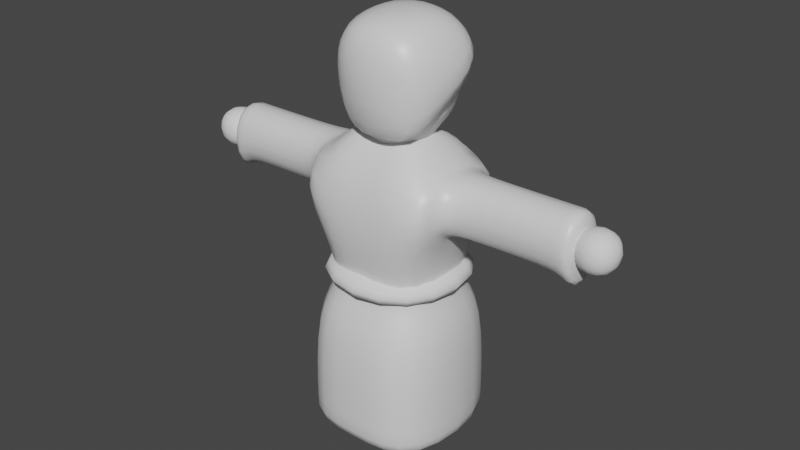 # Source: Wizard.blend  (saved by Blender 2.91.10; exported with 4.5.12 LTS)
import bpy
from mathutils import Matrix  # noqa: F401  (used for matrix-valued properties, if any)

bpy.ops.wm.read_factory_settings(use_empty=True)
scene = bpy.context.scene
scene.name = 'Scene'

# ---- collections
col_collection = bpy.data.collections.new('Collection'); scene.collection.children.link(col_collection)

# ---- materials (node trees are filled in below, after node groups)
mat_material = bpy.data.materials.new('Material')
mat_material.alpha_threshold = 0.0
mat_material.use_transparent_shadow = False
mat_material.line_color = (0.0, 0.0, 0.0, 1.0)

# ---- material node trees
mat_material.use_nodes = True; mat_material.node_tree.nodes.clear()
_N = mat_material.node_tree.nodes; _L = mat_material.node_tree.links
n0 = _N.new('ShaderNodeOutputMaterial'); n0.name = 'Material Output'; n0.location = (300, 300)
n1 = _N.new('ShaderNodeBsdfPrincipled'); n1.name = 'Principled BSDF'; n1.location = (10, 300)
n1.distribution = 'GGX'
n1.subsurface_method = 'BURLEY'
n1.inputs[2].default_value = 0.4
n1.inputs[3].default_value = 1.45
n1.inputs[27].default_value = (0.0, 0.0, 0.0, 1.0)
n1.inputs[28].default_value = 1.0
_L.new(n1.outputs[0], n0.inputs[0])
n0.is_active_output = True

# ---- world
world_world = bpy.data.worlds.new('World'); scene.world = world_world
world_world.use_nodes = True; world_world.node_tree.nodes.clear()
_N = world_world.node_tree.nodes; _L = world_world.node_tree.links
n0 = _N.new('ShaderNodeOutputWorld'); n0.name = 'World Output'; n0.location = (300, 300)
n1 = _N.new('ShaderNodeBackground'); n1.name = 'Background'; n1.location = (10, 300)
n1.inputs[0].default_value = (0.05088, 0.05088, 0.05088, 1.0)
_L.new(n1.outputs[0], n0.inputs[0])
n0.is_active_output = True
world_world.color = (0.05088, 0.05088, 0.05088)
world_world.use_sun_shadow = False
world_world.sun_shadow_jitter_overblur = 0.0

# ---- meshes
me_cube = bpy.data.meshes.new('Cube')
me_cube.from_pydata([(-1.245, 1.23, 1.711), (-1.245, 1.23, 0.14), (-1.245, -1.23, 1.711), (-1.245, -1.23, 0.14), (-1.057, 0.8828, -0.93), (-1.057, -0.8828, -0.93), (-1.499, 1.439, -1.39), (-1.499, -1.439, -1.39), (-1.499, 1.439, -3.709), (-1.499, -1.439, -3.709), (-1.499, 1.439, -3.923), (-1.499, -1.439, -3.923), (-0.6622, -0.5638, 2.152), (-0.6622, 0.5638, 2.152), (-1.319, 0.9653, 0.4406), (-1.319, -0.9653, 0.4406), (-1.319, -0.9653, 1.665), (-1.319, 0.9653, 1.665), (-1.5, 0.5337, 0.4406), (-1.5, -0.5337, 0.4406), (-1.5, -0.5337, 1.665), (-1.5, 0.5337, 1.665), (-2.824, 0.5337, 0.4406), (-2.824, -0.5337, 0.4406), (-2.824, -0.5337, 1.665), (-2.824, 0.5337, 1.665), (-3.652, 0.5337, 0.4406), (-3.652, -0.5337, 0.4406), (-3.652, -0.5337, 1.665), (-3.652, 0.5337, 1.665), (-3.855, 0.5337, 0.03776), (-3.855, -0.5337, 0.03776), (-3.855, -0.5337, 1.711), (-3.855, 0.5337, 1.711), (1.245, 1.23, 1.711), (1.245, 1.23, 0.14), (1.245, -1.23, 1.711), (1.245, -1.23, 0.14), (0.0, 1.23, -0.1424), (0.0, -1.23, 1.082), (0.0, -1.23, -0.1424), (0.0, 1.23, 1.082), (1.057, 0.8828, -0.93), (1.057, -0.8828, -0.93), (0.0, 0.8828, -0.93), (0.0, -0.8828, -0.93), (1.499, 1.439, -1.39), (1.499, -1.439, -1.39), (0.0, 1.439, -1.39), (0.0, -1.439, -1.39), (1.499, 1.439, -3.709), (1.499, -1.439, -3.709), (0.0, 1.439, -3.709), (0.0, -1.439, -3.709), (1.499, 1.439, -3.923), (1.499, -1.439, -3.923), (0.0, 1.439, -3.923), (0.0, -1.439, -3.923), (0.0, -0.5638, 2.152), (0.6622, -0.5638, 2.152), (0.6622, 0.5638, 2.152), (0.0, 0.5638, 2.152), (1.319, 0.9653, 0.4406), (1.319, -0.9653, 0.4406), (1.319, -0.9653, 1.665), (1.319, 0.9653, 1.665), (1.5, 0.5337, 0.4406), (1.5, -0.5337, 0.4406), (1.5, -0.5337, 1.665), (1.5, 0.5337, 1.665), (2.824, 0.5337, 0.4406), (2.824, -0.5337, 0.4406), (2.824, -0.5337, 1.665), (2.824, 0.5337, 1.665), (3.652, 0.5337, 0.4406), (3.652, -0.5337, 0.4406), (3.652, -0.5337, 1.665), (3.652, 0.5337, 1.665), (3.855, 0.5337, 0.03776), (3.855, -0.5337, 0.03776), (3.855, -0.5337, 1.711), (3.855, 0.5337, 1.711)], [], [(0, 2, 12, 13), (40, 39, 2, 3), (3, 2, 16, 15), (1, 0, 41, 38), (3, 1, 4, 5), (4, 44, 48, 6), (1, 38, 44, 4), (40, 3, 5, 45), (6, 48, 52, 8), (45, 5, 7, 49), (5, 4, 6, 7), (8, 52, 56, 10), (49, 7, 9, 53), (7, 6, 8, 9), (10, 56, 57, 11), (53, 9, 11, 57), (9, 8, 10, 11), (61, 13, 12, 58), (2, 39, 58, 12), (41, 0, 13, 61), (16, 17, 21, 20), (1, 3, 15, 14), (2, 0, 17, 16), (0, 1, 14, 17), (20, 21, 25, 24), (15, 16, 20, 19), (17, 14, 18, 21), (14, 15, 19, 18), (25, 22, 26, 29), (19, 20, 24, 23), (21, 18, 22, 25), (18, 19, 23, 22), (28, 29, 33, 32), (22, 23, 27, 26), (24, 25, 29, 28), (23, 24, 28, 27), (31, 32, 33, 30), (27, 28, 32, 31), (29, 26, 30, 33), (26, 27, 31, 30), (34, 60, 59, 36), (40, 37, 36, 39), (37, 63, 64, 36), (35, 38, 41, 34), (37, 43, 42, 35), (42, 46, 48, 44), (35, 42, 44, 38), (40, 45, 43, 37), (46, 50, 52, 48), (45, 49, 47, 43), (43, 47, 46, 42), (50, 54, 56, 52), (49, 53, 51, 47), (47, 51, 50, 46), (54, 55, 57, 56), (53, 57, 55, 51), (51, 55, 54, 50), (61, 58, 59, 60), (36, 59, 58, 39), (41, 61, 60, 34), (64, 68, 69, 65), (35, 62, 63, 37), (36, 64, 65, 34), (34, 65, 62, 35), (68, 72, 73, 69), (63, 67, 68, 64), (65, 69, 66, 62), (62, 66, 67, 63), (73, 77, 74, 70), (67, 71, 72, 68), (69, 73, 70, 66), (66, 70, 71, 67), (76, 80, 81, 77), (70, 74, 75, 71), (72, 76, 77, 73), (71, 75, 76, 72), (79, 78, 81, 80), (75, 79, 80, 76), (77, 81, 78, 74), (74, 78, 79, 75)])
me_cube.polygons.foreach_set('use_smooth', [True] * 80)
_uv = me_cube.uv_layers.new(name='UVMap')
_uv.uv.foreach_set('vector', [0.8494, 0.5525, 0.8496, 0.6928, 0.8487, 0.6748, 0.8484, 0.5915, 0.8513, 0.8159, 0.8493, 0.8148, 0.8496, 0.6928, 0.8512, 0.6962, 0.8512, 0.6962, 0.8496, 0.6928, 0.8497, 0.6755, 0.8509, 0.6718, 0.8509, 0.5102, 0.8494, 0.5525, 0.8485, 0.4417, 0.8504, 0.3859, 0.8512, 0.6962, 0.8509, 0.5102, 0.8519, 0.5034, 0.8525, 0.689, 0.8519, 0.5034, 0.8515, 0.3726, 0.8524, 0.3437, 0.853, 0.4802, 0.8509, 0.5102, 0.8504, 0.3859, 0.8515, 0.3726, 0.8519, 0.5034, 0.8513, 0.8159, 0.8512, 0.6962, 0.8525, 0.689, 0.8524, 0.8117, 0.853, 0.4802, 0.8524, 0.3437, 0.8565, 0.3537, 0.855, 0.4798, 0.8524, 0.8117, 0.8525, 0.689, 0.8534, 0.7011, 0.8531, 0.8234, 0.8525, 0.689, 0.8519, 0.5034, 0.853, 0.4802, 0.8534, 0.7011, 0.855, 0.4798, 0.8565, 0.3537, 0.8569, 0.3777, 0.8552, 0.4867, 0.8531, 0.8234, 0.8534, 0.7011, 0.8553, 0.6495, 0.8566, 0.7617, 0.8534, 0.7011, 0.853, 0.4802, 0.855, 0.4798, 0.8553, 0.6495, 0.8552, 0.4867, 0.8569, 0.3777, 0.8569, 0.7458, 0.8555, 0.6419, 0.8566, 0.7617, 0.8553, 0.6495, 0.8555, 0.6419, 0.8569, 0.7458, 0.8553, 0.6495, 0.855, 0.4798, 0.8552, 0.4867, 0.8555, 0.6419, 0.8476, 0.5797, 0.8484, 0.5915, 0.8487, 0.6748, 0.8478, 0.7054, 0.8496, 0.6928, 0.8493, 0.8148, 0.8478, 0.7054, 0.8487, 0.6748, 0.8485, 0.4417, 0.8494, 0.5525, 0.8484, 0.5915, 0.8476, 0.5797, 0.8497, 0.6755, 0.8495, 0.5664, 0.8496, 0.5897, 0.8498, 0.6488, 0.8509, 0.5102, 0.8512, 0.6962, 0.8509, 0.6718, 0.8506, 0.5424, 0.8496, 0.6928, 0.8494, 0.5525, 0.8495, 0.5664, 0.8497, 0.6755, 0.8494, 0.5525, 0.8509, 0.5102, 0.8506, 0.5424, 0.8495, 0.5664, 0.8498, 0.6488, 0.8496, 0.5897, 0.85, 0.6092, 0.8501, 0.6192, 0.8509, 0.6718, 0.8497, 0.6755, 0.8498, 0.6488, 0.8507, 0.6419, 0.8495, 0.5664, 0.8506, 0.5424, 0.8505, 0.5754, 0.8496, 0.5897, 0.8506, 0.5424, 0.8509, 0.6718, 0.8507, 0.6419, 0.8505, 0.5754, 0.85, 0.6092, 0.8502, 0.609, 0.8501, 0.6128, 0.8501, 0.6123, 0.8507, 0.6419, 0.8498, 0.6488, 0.8501, 0.6192, 0.8502, 0.6175, 0.8496, 0.5897, 0.8505, 0.5754, 0.8502, 0.609, 0.85, 0.6092, 0.8505, 0.5754, 0.8507, 0.6419, 0.8502, 0.6175, 0.8502, 0.609, 0.8501, 0.6143, 0.8501, 0.6123, 0.8501, 0.6126, 0.8501, 0.614, 0.8502, 0.609, 0.8502, 0.6175, 0.8501, 0.6136, 0.8501, 0.6128, 0.8501, 0.6192, 0.85, 0.6092, 0.8501, 0.6123, 0.8501, 0.6143, 0.8502, 0.6175, 0.8501, 0.6192, 0.8501, 0.6143, 0.8501, 0.6136, 0.8501, 0.6132, 0.8501, 0.614, 0.8501, 0.6126, 0.8501, 0.6132, 0.8501, 0.6136, 0.8501, 0.6143, 0.8501, 0.614, 0.8501, 0.6132, 0.8501, 0.6123, 0.8501, 0.6128, 0.8501, 0.6132, 0.8501, 0.6126, 0.8501, 0.6128, 0.8501, 0.6136, 0.8501, 0.6132, 0.8501, 0.6132, 0.8494, 0.5525, 0.8484, 0.5915, 0.8487, 0.6748, 0.8496, 0.6928, 0.8513, 0.8159, 0.8512, 0.6962, 0.8496, 0.6928, 0.8493, 0.8148, 0.8512, 0.6962, 0.8509, 0.6718, 0.8497, 0.6755, 0.8496, 0.6928, 0.8509, 0.5102, 0.8504, 0.3859, 0.8485, 0.4417, 0.8494, 0.5525, 0.8512, 0.6962, 0.8525, 0.689, 0.8519, 0.5034, 0.8509, 0.5102, 0.8519, 0.5034, 0.853, 0.4802, 0.8524, 0.3437, 0.8515, 0.3726, 0.8509, 0.5102, 0.8519, 0.5034, 0.8515, 0.3726, 0.8504, 0.3859, 0.8513, 0.8159, 0.8524, 0.8117, 0.8525, 0.689, 0.8512, 0.6962, 0.853, 0.4802, 0.855, 0.4798, 0.8565, 0.3537, 0.8524, 0.3437, 0.8524, 0.8117, 0.8531, 0.8234, 0.8534, 0.7011, 0.8525, 0.689, 0.8525, 0.689, 0.8534, 0.7011, 0.853, 0.4802, 0.8519, 0.5034, 0.855, 0.4798, 0.8552, 0.4867, 0.8569, 0.3777, 0.8565, 0.3537, 0.8531, 0.8234, 0.8566, 0.7617, 0.8553, 0.6495, 0.8534, 0.7011, 0.8534, 0.7011, 0.8553, 0.6495, 0.855, 0.4798, 0.853, 0.4802, 0.8552, 0.4867, 0.8555, 0.6419, 0.8569, 0.7458, 0.8569, 0.3777, 0.8566, 0.7617, 0.8569, 0.7458, 0.8555, 0.6419, 0.8553, 0.6495, 0.8553, 0.6495, 0.8555, 0.6419, 0.8552, 0.4867, 0.855, 0.4798, 0.8476, 0.5797, 0.8478, 0.7054, 0.8487, 0.6748, 0.8484, 0.5915, 0.8496, 0.6928, 0.8487, 0.6748, 0.8478, 0.7054, 0.8493, 0.8148, 0.8485, 0.4417, 0.8476, 0.5797, 0.8484, 0.5915, 0.8494, 0.5525, 0.8497, 0.6755, 0.8498, 0.6488, 0.8496, 0.5897, 0.8495, 0.5664, 0.8509, 0.5102, 0.8506, 0.5424, 0.8509, 0.6718, 0.8512, 0.6962, 0.8496, 0.6928, 0.8497, 0.6755, 0.8495, 0.5664, 0.8494, 0.5525, 0.8494, 0.5525, 0.8495, 0.5664, 0.8506, 0.5424, 0.8509, 0.5102, 0.8498, 0.6488, 0.8501, 0.6192, 0.85, 0.6092, 0.8496, 0.5897, 0.8509, 0.6718, 0.8507, 0.6419, 0.8498, 0.6488, 0.8497, 0.6755, 0.8495, 0.5664, 0.8496, 0.5897, 0.8505, 0.5754, 0.8506, 0.5424, 0.8506, 0.5424, 0.8505, 0.5754, 0.8507, 0.6419, 0.8509, 0.6718, 0.85, 0.6092, 0.8501, 0.6123, 0.8501, 0.6128, 0.8502, 0.609, 0.8507, 0.6419, 0.8502, 0.6175, 0.8501, 0.6192, 0.8498, 0.6488, 0.8496, 0.5897, 0.85, 0.6092, 0.8502, 0.609, 0.8505, 0.5754, 0.8505, 0.5754, 0.8502, 0.609, 0.8502, 0.6175, 0.8507, 0.6419, 0.8501, 0.6143, 0.8501, 0.614, 0.8501, 0.6126, 0.8501, 0.6123, 0.8502, 0.609, 0.8501, 0.6128, 0.8501, 0.6136, 0.8502, 0.6175, 0.8501, 0.6192, 0.8501, 0.6143, 0.8501, 0.6123, 0.85, 0.6092, 0.8502, 0.6175, 0.8501, 0.6136, 0.8501, 0.6143, 0.8501, 0.6192, 0.8501, 0.6132, 0.8501, 0.6132, 0.8501, 0.6126, 0.8501, 0.614, 0.8501, 0.6136, 0.8501, 0.6132, 0.8501, 0.614, 0.8501, 0.6143, 0.8501, 0.6123, 0.8501, 0.6126, 0.8501, 0.6132, 0.8501, 0.6128, 0.8501, 0.6128, 0.8501, 0.6132, 0.8501, 0.6132, 0.8501, 0.6136])
me_cube.materials.append(mat_material)
me_cube.use_remesh_preserve_volume = False
me_cube.use_remesh_preserve_attributes = False
me_cube.use_mirror_vertex_groups = False
me_cube.update()
me_cube_001 = bpy.data.meshes.new('Cube.001')
me_cube_001.from_pydata([(-1.092, -1.092, -1.092), (-1.092, -1.092, 1.092), (-1.092, 1.092, -1.092), (-1.092, 1.092, 1.092), (1.092, -1.092, -1.092), (1.092, -1.092, 1.092), (1.092, 1.092, -1.092), (1.092, 1.092, 1.092)], [], [(0, 1, 3, 2), (2, 3, 7, 6), (6, 7, 5, 4), (4, 5, 1, 0), (2, 6, 4, 0), (7, 3, 1, 5)])
me_cube_001.polygons.foreach_set('use_smooth', [True] * 6)
_uv = me_cube_001.uv_layers.new(name='UVMap')
_uv.uv.foreach_set('vector', [0.2874, 0.1607, 0.2905, 0.1607, 0.2905, 0.312, 0.2874, 0.312, 0.2874, 0.312, 0.2905, 0.312, 0.2905, 0.4633, 0.2874, 0.4633, 0.2874, 0.4633, 0.2905, 0.4633, 0.2905, 0.6146, 0.2874, 0.6146, 0.2874, 0.6146, 0.2905, 0.6146, 0.2905, 0.7658, 0.2874, 0.7658, 0.2843, 0.4633, 0.2874, 0.4633, 0.2874, 0.6146, 0.2843, 0.6146, 0.2905, 0.4633, 0.2936, 0.4633, 0.2936, 0.6146, 0.2905, 0.6146])
me_cube_001.use_remesh_fix_poles = True
me_cube_001.use_remesh_preserve_attributes = False
me_cube_001.use_mirror_vertex_groups = False
me_cube_001.update()
me_cube_002 = bpy.data.meshes.new('Cube.002')
me_cube_002.from_pydata([(-5.592, -0.6124, 0.4062), (-5.592, -0.6124, 1.544), (-5.592, 0.5258, 0.4062), (-5.592, 0.5258, 1.544), (-4.454, -0.6124, 0.4062), (-4.454, -0.6124, 1.544), (-4.454, 0.5258, 0.4062), (-4.454, 0.5258, 1.544), (5.592, -0.6124, 0.4062), (5.592, -0.6124, 1.544), (5.592, 0.5258, 0.4062), (5.592, 0.5258, 1.544), (4.454, -0.6124, 0.4062), (4.454, -0.6124, 1.544), (4.454, 0.5258, 0.4062), (4.454, 0.5258, 1.544)], [], [(0, 1, 3, 2), (2, 3, 7, 6), (6, 7, 5, 4), (4, 5, 1, 0), (2, 6, 4, 0), (7, 3, 1, 5), (8, 10, 11, 9), (10, 14, 15, 11), (14, 12, 13, 15), (12, 8, 9, 13), (10, 8, 12, 14), (15, 13, 9, 11)])
me_cube_002.polygons.foreach_set('use_smooth', [True] * 12)
_uv = me_cube_002.uv_layers.new(name='UVMap')
_uv.uv.foreach_set('vector', [0.3337, 0.08924, 0.3372, 0.08924, 0.3372, 0.3024, 0.3337, 0.3024, 0.3337, 0.3024, 0.3372, 0.3024, 0.3372, 0.5156, 0.3337, 0.5156, 0.3337, 0.5156, 0.3372, 0.5156, 0.3372, 0.7288, 0.3337, 0.7288, 0.3337, 0.7288, 0.3372, 0.7288, 0.3372, 0.942, 0.3337, 0.942, 0.3301, 0.5156, 0.3337, 0.5156, 0.3337, 0.7288, 0.3301, 0.7288, 0.3372, 0.5156, 0.3408, 0.5156, 0.3408, 0.7288, 0.3372, 0.7288, 0.3337, 0.08924, 0.3337, 0.3024, 0.3372, 0.3024, 0.3372, 0.08924, 0.3337, 0.3024, 0.3337, 0.5156, 0.3372, 0.5156, 0.3372, 0.3024, 0.3337, 0.5156, 0.3337, 0.7288, 0.3372, 0.7288, 0.3372, 0.5156, 0.3337, 0.7288, 0.3337, 0.942, 0.3372, 0.942, 0.3372, 0.7288, 0.3301, 0.5156, 0.3301, 0.7288, 0.3337, 0.7288, 0.3337, 0.5156, 0.3372, 0.5156, 0.3372, 0.7288, 0.3408, 0.7288, 0.3408, 0.5156])
me_cube_002.use_remesh_fix_poles = True
me_cube_002.use_remesh_preserve_attributes = False
me_cube_002.use_mirror_vertex_groups = False
me_cube_002.update()
me_cube_004 = bpy.data.meshes.new('Cube.004')
me_cube_004.from_pydata([(-0.4559, -0.4559, -0.8982), (-0.937, -0.937, 0.8866), (-0.4559, 0.4559, -0.8982), (-0.937, 0.937, 0.8866), (0.4559, -0.4559, -0.8982), (0.937, -0.937, 0.8866), (0.4559, 0.4559, -0.8982), (0.937, 0.937, 0.8866), (-0.937, 0.937, -0.6426), (-0.937, -0.937, -0.6426), (0.937, 0.937, -0.6426), (0.937, -0.937, -0.6426), (-0.4559, 0.4559, -1.501), (-0.4559, -0.4559, -1.501), (0.4559, 0.4559, -1.501), (0.4559, -0.4559, -1.501)], [], [(9, 1, 3, 8), (8, 3, 7, 10), (10, 7, 5, 11), (11, 5, 1, 9), (4, 0, 13, 15), (7, 3, 1, 5), (2, 0, 9, 8), (6, 2, 8, 10), (4, 6, 10, 11), (0, 4, 11, 9), (12, 14, 15, 13), (2, 6, 14, 12), (6, 4, 15, 14), (0, 2, 12, 13)])
me_cube_004.polygons.foreach_set('use_smooth', [True] * 14)
_uv = me_cube_004.uv_layers.new(name='UVMap')
_uv.uv.foreach_set('vector', [0.3334, 0.3283, 0.3362, 0.3283, 0.3362, 0.4338, 0.3334, 0.4338, 0.3334, 0.4338, 0.3362, 0.4338, 0.3362, 0.5394, 0.3334, 0.5394, 0.3334, 0.5394, 0.3362, 0.5394, 0.3362, 0.6449, 0.3334, 0.6449, 0.3334, 0.6449, 0.3362, 0.6449, 0.3362, 0.7505, 0.3334, 0.7505, 0.3327, 0.6178, 0.3313, 0.6178, 0.3313, 0.6178, 0.3327, 0.6178, 0.3362, 0.5394, 0.3389, 0.5394, 0.3389, 0.6449, 0.3362, 0.6449, 0.3313, 0.5665, 0.3313, 0.6178, 0.3306, 0.6449, 0.3306, 0.5394, 0.3327, 0.5665, 0.3313, 0.5665, 0.3306, 0.5394, 0.3334, 0.5394, 0.3327, 0.6178, 0.3327, 0.5665, 0.3334, 0.5394, 0.3334, 0.6449, 0.3313, 0.6178, 0.3327, 0.6178, 0.3334, 0.6449, 0.3306, 0.6449, 0.3313, 0.5665, 0.3327, 0.5665, 0.3327, 0.6178, 0.3313, 0.6178, 0.3313, 0.5665, 0.3327, 0.5665, 0.3327, 0.5665, 0.3313, 0.5665, 0.3327, 0.5665, 0.3327, 0.6178, 0.3327, 0.6178, 0.3327, 0.5665, 0.3313, 0.6178, 0.3313, 0.5665, 0.3313, 0.5665, 0.3313, 0.6178])
me_cube_004.use_remesh_fix_poles = True
me_cube_004.use_remesh_preserve_attributes = False
me_cube_004.use_mirror_vertex_groups = False
me_cube_004.update()
me_cube_005 = bpy.data.meshes.new('Cube.005')
me_cube_005.from_pydata([(0.7404, -0.7667, -1.524), (0.7234, -0.88, 0.09172), (1.271, 0.8004, -0.3149), (0.6391, 0.4607, 0.4919), (1.108, -0.03084, -0.9472), (0.9119, -0.4637, 0.4141), (-0.726, -0.6189, -1.524), (-0.7234, -0.88, 0.09172), (-1.256, 0.9482, -0.3149), (-0.6391, 0.4607, 0.4919), (0.0, 0.9466, 0.2584), (0.0, 0.5468, 0.59), (0.0, -0.9231, -1.705), (0.0, -1.062, 0.2705), (-1.094, 0.117, -0.9472), (-0.9119, -0.4637, 0.4141), (0.0, -0.4721, 0.5525), (0.0, -0.03597, -0.8985)], [], [(10, 11, 3, 2), (4, 5, 1, 0), (17, 4, 0, 12), (5, 16, 13, 1), (0, 1, 13, 12), (3, 11, 16, 5), (10, 2, 4, 17), (2, 3, 5, 4), (10, 8, 9, 11), (14, 6, 7, 15), (17, 12, 6, 14), (15, 7, 13, 16), (6, 12, 13, 7), (9, 15, 16, 11), (10, 17, 14, 8), (8, 14, 15, 9)])
me_cube_005.polygons.foreach_set('use_smooth', [True] * 16)
_uv = me_cube_005.uv_layers.new(name='UVMap')
_uv.uv.foreach_set('vector', [0.2707, 0.5257, 0.2758, 0.5257, 0.2758, 0.6071, 0.2707, 0.6071, 0.2707, 0.6885, 0.2758, 0.6885, 0.2758, 0.77, 0.2707, 0.77, 0.2681, 0.6885, 0.2707, 0.6885, 0.2707, 0.77, 0.2681, 0.77, 0.2758, 0.6885, 0.2783, 0.6885, 0.2783, 0.77, 0.2758, 0.77, 0.2707, 0.77, 0.2758, 0.77, 0.2758, 0.8514, 0.2707, 0.8514, 0.2758, 0.6071, 0.2783, 0.6071, 0.2783, 0.6885, 0.2758, 0.6885, 0.2681, 0.6071, 0.2707, 0.6071, 0.2707, 0.6885, 0.2681, 0.6885, 0.2707, 0.6071, 0.2758, 0.6071, 0.2758, 0.6885, 0.2707, 0.6885, 0.2707, 0.5257, 0.2707, 0.6071, 0.2758, 0.6071, 0.2758, 0.5257, 0.2707, 0.6885, 0.2707, 0.77, 0.2758, 0.77, 0.2758, 0.6885, 0.2681, 0.6885, 0.2681, 0.77, 0.2707, 0.77, 0.2707, 0.6885, 0.2758, 0.6885, 0.2758, 0.77, 0.2783, 0.77, 0.2783, 0.6885, 0.2707, 0.77, 0.2707, 0.8514, 0.2758, 0.8514, 0.2758, 0.77, 0.2758, 0.6071, 0.2758, 0.6885, 0.2783, 0.6885, 0.2783, 0.6071, 0.2681, 0.6071, 0.2681, 0.6885, 0.2707, 0.6885, 0.2707, 0.6071, 0.2707, 0.6071, 0.2707, 0.6885, 0.2758, 0.6885, 0.2758, 0.6071])
me_cube_005.materials.append(mat_material)
me_cube_005.use_remesh_fix_poles = True
me_cube_005.use_remesh_preserve_attributes = False
me_cube_005.use_mirror_vertex_groups = False
me_cube_005.update()
me_cube_003 = bpy.data.meshes.new('Cube.003')
me_cube_003.from_pydata([(-0.5584, -2.698, -0.1726), (-0.5584, -2.698, 0.3165), (-0.6529, -2.392, -0.1726), (-0.6529, -2.392, 0.3165), (-0.1282, -2.566, -0.1726), (-0.1282, -2.566, 0.3165), (-0.2227, -2.259, -0.1726), (-0.2227, -2.259, 0.3165), (-0.5597, -2.692, 0.5599), (-0.6502, -2.386, 0.5324), (-0.2214, -2.265, 0.4673), (-0.131, -2.572, 0.4948), (0.5584, -2.698, -0.1726), (0.5584, -2.698, 0.3165), (0.6529, -2.392, -0.1726), (0.6529, -2.392, 0.3165), (0.1282, -2.566, -0.1726), (0.1282, -2.566, 0.3165), (0.2227, -2.259, -0.1726), (0.2227, -2.259, 0.3165), (0.5597, -2.692, 0.5599), (0.6502, -2.386, 0.5324), (0.2214, -2.265, 0.4673), (0.131, -2.572, 0.4948)], [], [(0, 1, 3, 2), (2, 3, 7, 6), (6, 7, 5, 4), (4, 5, 1, 0), (2, 6, 4, 0), (1, 5, 11, 8), (10, 9, 8, 11), (7, 3, 9, 10), (5, 7, 10, 11), (3, 1, 8, 9), (12, 14, 15, 13), (14, 18, 19, 15), (18, 16, 17, 19), (16, 12, 13, 17), (14, 12, 16, 18), (13, 20, 23, 17), (22, 23, 20, 21), (19, 22, 21, 15), (17, 23, 22, 19), (15, 21, 20, 13)])
me_cube_003.polygons.foreach_set('use_smooth', [True] * 20)
_uv = me_cube_003.uv_layers.new(name='UVMap')
_uv.uv.foreach_set('vector', [0.02248, 0.2093, 0.02116, 0.2093, 0.02116, 0.3633, 0.02248, 0.3633, 0.02248, 0.3633, 0.02116, 0.3633, 0.02116, 0.5174, 0.02248, 0.5174, 0.02248, 0.5174, 0.02116, 0.5174, 0.02116, 0.6714, 0.02248, 0.6714, 0.02248, 0.6714, 0.02116, 0.6714, 0.02116, 0.8254, 0.02248, 0.8254, 0.02381, 0.5174, 0.02248, 0.5174, 0.02248, 0.6714, 0.02381, 0.6714, 0.02116, 0.8254, 0.02116, 0.6714, 0.02116, 0.6714, 0.02116, 0.8254, 0.02116, 0.5174, 0.01983, 0.5174, 0.01983, 0.6714, 0.02116, 0.6714, 0.02116, 0.5174, 0.02116, 0.3633, 0.02116, 0.3633, 0.02116, 0.5174, 0.02116, 0.6714, 0.02116, 0.5174, 0.02116, 0.5174, 0.02116, 0.6714, 0.02116, 0.3633, 0.02116, 0.2093, 0.02116, 0.2093, 0.02116, 0.3633, 0.02248, 0.2093, 0.02248, 0.3633, 0.02116, 0.3633, 0.02116, 0.2093, 0.02248, 0.3633, 0.02248, 0.5174, 0.02116, 0.5174, 0.02116, 0.3633, 0.02248, 0.5174, 0.02248, 0.6714, 0.02116, 0.6714, 0.02116, 0.5174, 0.02248, 0.6714, 0.02248, 0.8254, 0.02116, 0.8254, 0.02116, 0.6714, 0.02381, 0.5174, 0.02381, 0.6714, 0.02248, 0.6714, 0.02248, 0.5174, 0.02116, 0.8254, 0.02116, 0.8254, 0.02116, 0.6714, 0.02116, 0.6714, 0.02116, 0.5174, 0.02116, 0.6714, 0.01983, 0.6714, 0.01983, 0.5174, 0.02116, 0.5174, 0.02116, 0.5174, 0.02116, 0.3633, 0.02116, 0.3633, 0.02116, 0.6714, 0.02116, 0.6714, 0.02116, 0.5174, 0.02116, 0.5174, 0.02116, 0.3633, 0.02116, 0.3633, 0.02116, 0.2093, 0.02116, 0.2093])
me_cube_003.use_remesh_fix_poles = True
me_cube_003.use_remesh_preserve_attributes = False
me_cube_003.use_mirror_vertex_groups = False
me_cube_003.update()
arm_armature = bpy.data.armatures.new('Armature')  # bones are not reproduced

# ---- objects
ob_cube = bpy.data.objects.new('Cube', me_cube)
ob_cube_001 = bpy.data.objects.new('Cube.001', me_cube_001)
ob_cube_002 = bpy.data.objects.new('Cube.002', me_cube_002)
ob_cube_003 = bpy.data.objects.new('Cube.003', me_cube_004)
ob_cube_004 = bpy.data.objects.new('Cube.004', me_cube_005)
ob_armature = bpy.data.objects.new('Armature', arm_armature)
ob_cube_005 = bpy.data.objects.new('Cube.005', me_cube_003)

# ---- transforms, parenting, visibility, modifiers, constraints
ob_cube.parent = ob_armature
ob_cube.matrix_parent_inverse = Matrix(((1.0, -0.0, 0.0, -0.0), (-0.0, 1.0, -0.0, 0.0), (0.0, -0.0, 1.0, 1.274), (-0.0, 0.0, -0.0, 1.0)))
ob_cube.location = (0.0, 0.0, 0.0)
ob_cube.scale = (1.236, 1.236, 1.236)
ob_cube.lock_rotations_4d = False
ob_cube.empty_display_type = 'ARROWS'
ob_cube.lineart.crease_threshold = 0.0
_vg = ob_cube.vertex_groups.new(name='Bone')
for _i, _w in zip([0, 1, 2, 3, 4, 5, 6, 7, 14, 15, 17, 18, 19, 34, 35, 36, 37, 38, 39, 40, 41, 42, 43, 44, 45, 46, 47, 48, 49, 62, 63, 65, 66, 67], [0.02296, 0.4967, 0.02169, 0.5016, 0.1535, 0.1577, 0.03308, 0.03723, 0.179, 0.1922, 0.003086, 0.03237, 0.03243, 0.02134, 0.4946, 0.02023, 0.4997, 0.6963, 0.1388, 0.7075, 0.1167, 0.143, 0.1474, 0.6059, 0.6198, 0.02363, 0.02784, 0.1244, 0.1287, 0.1781, 0.1912, 0.002298, 0.03172, 0.0318]): _vg.add([_i], _w, 'REPLACE')
_vg = ob_cube.vertex_groups.new(name='Bone.001')
for _i, _w in zip([0, 1, 2, 3, 12, 13, 14, 15, 16, 17, 34, 35, 36, 37, 38, 39, 40, 41, 58, 59, 60, 61, 62, 63, 64, 65], [0.2236, 0.03803, 0.2113, 0.0173, 0.7304, 0.7142, 0.01992, 0.005371, 0.09568, 0.09766, 0.2193, 0.03738, 0.2079, 0.01652, 0.08953, 0.6063, 0.09845, 0.6621, 0.8961, 0.7293, 0.713, 0.8598, 0.01888, 0.004552, 0.09415, 0.09584]): _vg.add([_i], _w, 'REPLACE')
_vg = ob_cube.vertex_groups.new(name='Bone.002')
_vg = ob_cube.vertex_groups.new(name='Bone.003')
for _i, _w in zip([0, 1, 2, 3, 4, 5, 12, 13, 14, 15, 16, 17, 18, 19, 20, 21, 22, 23, 24, 25, 26, 27, 28, 29, 30, 31, 32, 33, 38, 39, 40, 41, 58, 61], [0.7131, 0.2855, 0.7234, 0.3008, 0.03967, 0.04264, 0.2301, 0.24, 0.7207, 0.7143, 0.8708, 0.8588, 0.9285, 0.9316, 0.9614, 0.9615, 0.9248, 0.927, 0.923, 0.9241, 0.1181, 0.1208, 0.156, 0.1524, 0.07438, 0.07191, 0.1387, 0.1348, 0.05083, 0.1152, 0.03242, 0.09772, 0.03623, 0.0593]): _vg.add([_i], _w, 'REPLACE')
_vg = ob_cube.vertex_groups.new(name='Bone.004')
for _i, _w in zip([22, 23, 24, 25, 26, 27, 28, 29, 30, 31, 32, 33], [0.07126, 0.06931, 0.07457, 0.07343, 0.8814, 0.8788, 0.8435, 0.8471, 0.9253, 0.9278, 0.8609, 0.8648]): _vg.add([_i], _w, 'REPLACE')
_vg = ob_cube.vertex_groups.new(name='Bone.005')
for _i, _w in zip([34, 35, 36, 37, 38, 39, 40, 41, 42, 43, 58, 59, 60, 61, 62, 63, 64, 65, 66, 67, 68, 69, 70, 71, 72, 73, 76, 77, 80, 81], [0.7111, 0.2767, 0.721, 0.2921, 0.04896, 0.1146, 0.02975, 0.0971, 0.03111, 0.03423, 0.03595, 0.2294, 0.2393, 0.05911, 0.6989, 0.6935, 0.858, 0.8469, 0.8634, 0.8704, 0.9231, 0.9257, 0.09048, 0.08787, 0.473, 0.4731, 0.06959, 0.06402, 0.04707, 0.01178]): _vg.add([_i], _w, 'REPLACE')
_vg = ob_cube.vertex_groups.new(name='Bone.006')
for _i, _w in zip([66, 67, 68, 69, 70, 71, 72, 73, 74, 75, 76, 77, 78, 79, 80, 81], [0.07135, 0.06693, 0.03938, 0.03337, 0.9057, 0.9086, 0.5256, 0.5256, 0.9854, 0.9836, 0.9301, 0.9358, 0.9911, 0.9884, 0.9512, 0.969]): _vg.add([_i], _w, 'REPLACE')
_vg = ob_cube.vertex_groups.new(name='Bone.007')
for _i, _w in zip([35, 37, 38, 40, 42, 43, 44, 45, 46, 47, 48, 49, 50, 51, 52, 53, 54, 55, 62, 63], [0.147, 0.1376, 0.03981, 0.0425, 0.7466, 0.7405, 0.1246, 0.1173, 0.7773, 0.7695, 0.1349, 0.1334, 0.09595, 0.09521, 0.01576, 0.01837, 0.02301, 0.0291, 0.05248, 0.05283]): _vg.add([_i], _w, 'REPLACE')
_vg = ob_cube.vertex_groups.new(name='Bone.008')
for _i, _w in zip([8, 9, 10, 11, 46, 47, 48, 49, 50, 51, 52, 53, 54, 55, 56, 57], [0.001144, 0.006026, 0.02142, 0.03514, 0.08364, 0.08653, 0.0085, 0.01216, 0.7648, 0.7653, 0.1414, 0.1519, 0.796, 0.7829, 0.1637, 0.1877]): _vg.add([_i], _w, 'REPLACE')
_vg = ob_cube.vertex_groups.new(name='Bone.009')
for _i, _w in zip([1, 3, 4, 5, 6, 7, 8, 9, 10, 11, 14, 15, 38, 40, 42, 43, 44, 45, 46, 47, 48, 49, 52, 53, 56, 57], [0.1482, 0.1395, 0.7461, 0.7407, 0.8141, 0.8082, 0.1151, 0.1149, 0.0492, 0.0542, 0.05299, 0.05363, 0.0608, 0.0592, 0.02233, 0.02167, 0.2021, 0.1949, 0.06957, 0.07143, 0.6009, 0.5969, 0.09912, 0.1024, 0.01727, 0.0302]): _vg.add([_i], _w, 'REPLACE')
_vg = ob_cube.vertex_groups.new(name='Bone.010')
for _i, _w in zip([6, 7, 8, 9, 10, 11, 48, 49, 50, 51, 52, 53, 54, 55, 56, 57], [0.1076, 0.1101, 0.8435, 0.8404, 0.9053, 0.8924, 0.09996, 0.09908, 0.1119, 0.1107, 0.7063, 0.6898, 0.1519, 0.1595, 0.7817, 0.7472]): _vg.add([_i], _w, 'REPLACE')
_m = ob_cube.modifiers.new('Subdivision', 'SUBSURF')
_m.uv_smooth = 'PRESERVE_CORNERS'
_m.levels = 2
_m = ob_cube.modifiers.new('Armature', 'ARMATURE')
_m.object = ob_armature
ob_cube_001.parent = ob_armature
ob_cube_001.matrix_parent_inverse = Matrix(((1.0, -0.0, 0.0, -0.0), (-0.0, 1.0, -0.0, 0.0), (0.0, -0.0, 1.0, 1.274), (-0.0, 0.0, -0.0, 1.0)))
ob_cube_001.location = (0.0, 0.0, -0.7841)
ob_cube_001.scale = (1.811, 1.811, 0.5109)
ob_cube_001.lineart.crease_threshold = 0.0
_vg = ob_cube_001.vertex_groups.new(name='Bone')
for _i, _w in zip([0, 1, 2, 3, 4, 5, 6, 7], [0.7502, 0.5094, 0.8847, 0.8608, 0.8847, 0.8608, 0.7404, 0.4886]): _vg.add([_i], _w, 'REPLACE')
_vg = ob_cube_001.vertex_groups.new(name='Bone.001')
_vg = ob_cube_001.vertex_groups.new(name='Bone.002')
_vg = ob_cube_001.vertex_groups.new(name='Bone.003')
_vg = ob_cube_001.vertex_groups.new(name='Bone.004')
_vg = ob_cube_001.vertex_groups.new(name='Bone.005')
_vg = ob_cube_001.vertex_groups.new(name='Bone.006')
_vg = ob_cube_001.vertex_groups.new(name='Bone.007')
for _i, _w in zip([2, 3, 4, 5, 6, 7], [0.05908, 0.07129, 0.05908, 0.07129, 0.2405, 0.4911]): _vg.add([_i], _w, 'REPLACE')
_vg = ob_cube_001.vertex_groups.new(name='Bone.008')
_vg = ob_cube_001.vertex_groups.new(name='Bone.009')
for _i, _w in zip([0, 1, 2, 3, 4, 5], [0.2294, 0.4684, 0.05625, 0.06787, 0.05625, 0.06787]): _vg.add([_i], _w, 'REPLACE')
_vg = ob_cube_001.vertex_groups.new(name='Bone.010')
_m = ob_cube_001.modifiers.new('Subdivision', 'SUBSURF')
_m.uv_smooth = 'PRESERVE_CORNERS'
_m.levels = 2
_m = ob_cube_001.modifiers.new('Armature', 'ARMATURE')
_m.object = ob_armature
ob_cube_002.parent = ob_armature
ob_cube_002.matrix_parent_inverse = Matrix(((1.0, -0.0, 0.0, -0.0), (-0.0, 1.0, -0.0, 0.0), (0.0, -0.0, 1.0, 1.274), (-0.0, 0.0, -0.0, 1.0)))
ob_cube_002.location = (0.0, 0.0, 0.3144)
ob_cube_002.lineart.crease_threshold = 0.0
_vg = ob_cube_002.vertex_groups.new(name='Bone')
_vg = ob_cube_002.vertex_groups.new(name='Bone.001')
_vg = ob_cube_002.vertex_groups.new(name='Bone.002')
_vg = ob_cube_002.vertex_groups.new(name='Bone.003')
_vg = ob_cube_002.vertex_groups.new(name='Bone.004')
_vg.add([0, 1, 2, 3, 4, 5, 6, 7], 1.0, 'REPLACE')
_vg = ob_cube_002.vertex_groups.new(name='Bone.005')
_vg = ob_cube_002.vertex_groups.new(name='Bone.006')
_vg.add([8, 9, 10, 11, 12, 13, 14, 15], 1.0, 'REPLACE')
_vg = ob_cube_002.vertex_groups.new(name='Bone.007')
_vg = ob_cube_002.vertex_groups.new(name='Bone.008')
_vg = ob_cube_002.vertex_groups.new(name='Bone.009')
_vg = ob_cube_002.vertex_groups.new(name='Bone.010')
_m = ob_cube_002.modifiers.new('Subdivision', 'SUBSURF')
_m.uv_smooth = 'PRESERVE_CORNERS'
_m.levels = 2
_m = ob_cube_002.modifiers.new('Armature', 'ARMATURE')
_m.object = ob_armature
ob_cube_003.parent = ob_armature
ob_cube_003.matrix_parent_inverse = Matrix(((1.0, -0.0, 0.0, -0.0), (-0.0, 1.0, -0.0, 0.0), (0.0, -0.0, 1.0, 1.274), (-0.0, 0.0, -0.0, 1.0)))
ob_cube_003.location = (0.05543, 0.0, 4.043)
ob_cube_003.scale = (1.519, 1.519, 1.519)
ob_cube_003.lineart.crease_threshold = 0.0
_vg = ob_cube_003.vertex_groups.new(name='Bone')
_vg = ob_cube_003.vertex_groups.new(name='Bone.001')
for _i, _w in zip([0, 2, 4, 6, 8, 9, 10, 11, 12, 13, 14, 15], [0.1313, 0.1287, 0.1405, 0.1417, 0.00998, 0.01178, 0.02025, 0.02036, 0.7996, 0.8206, 0.7815, 0.7703]): _vg.add([_i], _w, 'REPLACE')
_vg = ob_cube_003.vertex_groups.new(name='Bone.002')
for _i, _w in zip([0, 1, 2, 3, 4, 5, 6, 7, 8, 9, 10, 11, 12, 13, 14, 15], [0.8687, 0.9942, 0.8713, 0.9947, 0.8595, 0.9935, 0.8583, 0.9929, 0.97, 0.9691, 0.9649, 0.9648, 0.2004, 0.1794, 0.2185, 0.2297]): _vg.add([_i], _w, 'REPLACE')
_vg = ob_cube_003.vertex_groups.new(name='Bone.003')
_vg = ob_cube_003.vertex_groups.new(name='Bone.004')
_vg = ob_cube_003.vertex_groups.new(name='Bone.005')
_vg = ob_cube_003.vertex_groups.new(name='Bone.006')
_vg = ob_cube_003.vertex_groups.new(name='Bone.007')
_vg = ob_cube_003.vertex_groups.new(name='Bone.008')
_vg = ob_cube_003.vertex_groups.new(name='Bone.009')
_vg = ob_cube_003.vertex_groups.new(name='Bone.010')
_m = ob_cube_003.modifiers.new('Subdivision', 'SUBSURF')
_m.uv_smooth = 'PRESERVE_CORNERS'
_m.levels = 2
_m = ob_cube_003.modifiers.new('Armature', 'ARMATURE')
_m.object = ob_armature
ob_cube_004.parent = ob_armature
ob_cube_004.matrix_parent_inverse = Matrix(((1.0, -0.0, 0.0, -0.0), (-0.0, 1.0, -0.0, 0.0), (0.0, -0.0, 1.0, 1.274), (-0.0, 0.0, -0.0, 1.0)))
ob_cube_004.location = (0.06677, 0.07331, 4.472)
ob_cube_004.scale = (1.474, 1.474, 1.474)
ob_cube_004.lineart.crease_threshold = 0.0
_vg = ob_cube_004.vertex_groups.new(name='Bone')
_vg = ob_cube_004.vertex_groups.new(name='Bone.001')
_vg = ob_cube_004.vertex_groups.new(name='Bone.002')
_vg.add([0, 1, 2, 3, 4, 5, 6, 7, 8, 9, 10, 11, 12, 13, 14, 15, 16, 17], 1.0, 'REPLACE')
_vg = ob_cube_004.vertex_groups.new(name='Bone.003')
_vg = ob_cube_004.vertex_groups.new(name='Bone.004')
_vg = ob_cube_004.vertex_groups.new(name='Bone.005')
_vg = ob_cube_004.vertex_groups.new(name='Bone.006')
_vg = ob_cube_004.vertex_groups.new(name='Bone.007')
_vg = ob_cube_004.vertex_groups.new(name='Bone.008')
_vg = ob_cube_004.vertex_groups.new(name='Bone.009')
_vg = ob_cube_004.vertex_groups.new(name='Bone.010')
_m = ob_cube_004.modifiers.new('Subdivision', 'SUBSURF')
_m.uv_smooth = 'PRESERVE_CORNERS'
_m.levels = 2
_m = ob_cube_004.modifiers.new('Armature', 'ARMATURE')
_m.object = ob_armature
ob_armature.location = (0.0, 0.0, -1.274)
ob_armature.show_in_front = True
ob_armature.lineart.crease_threshold = 0.0
ob_cube_005.parent = ob_armature
ob_cube_005.matrix_parent_inverse = Matrix(((1.0, -0.0, 0.0, -0.0), (-0.0, 1.0, -0.0, 0.0), (0.0, -0.0, 1.0, 1.274), (-0.0, 0.0, -0.0, 1.0)))
ob_cube_005.location = (0.0, 3.576, 3.689)
ob_cube_005.lineart.crease_threshold = 0.0
_vg = ob_cube_005.vertex_groups.new(name='Bone')
_vg = ob_cube_005.vertex_groups.new(name='Bone.001')
for _i, _w in zip([0, 1, 2, 3, 4, 5, 6, 7, 8, 9, 10, 11, 12, 13, 14, 15, 16, 17, 18, 19, 20, 21, 22, 23], [0.0623, 0.06832, 0.06078, 0.06375, 0.06208, 0.06556, 0.06074, 0.06212, 0.07389, 0.06738, 0.06613, 0.0706, 0.0623, 0.06832, 0.06078, 0.06375, 0.06208, 0.06556, 0.06074, 0.06212, 0.07389, 0.06738, 0.06613, 0.0706]): _vg.add([_i], _w, 'REPLACE')
_vg = ob_cube_005.vertex_groups.new(name='Bone.002')
for _i, _w in zip([0, 1, 2, 3, 4, 5, 6, 7, 8, 9, 10, 11, 12, 13, 14, 15, 16, 17, 18, 19, 20, 21, 22, 23], [0.9377, 0.9317, 0.9392, 0.9363, 0.9379, 0.9344, 0.9393, 0.9379, 0.9261, 0.9326, 0.9339, 0.9294, 0.9377, 0.9317, 0.9392, 0.9363, 0.9379, 0.9344, 0.9393, 0.9379, 0.9261, 0.9326, 0.9339, 0.9294]): _vg.add([_i], _w, 'REPLACE')
_vg = ob_cube_005.vertex_groups.new(name='Bone.003')
_vg = ob_cube_005.vertex_groups.new(name='Bone.004')
_vg = ob_cube_005.vertex_groups.new(name='Bone.005')
_vg = ob_cube_005.vertex_groups.new(name='Bone.006')
_vg = ob_cube_005.vertex_groups.new(name='Bone.007')
_vg = ob_cube_005.vertex_groups.new(name='Bone.008')
_vg = ob_cube_005.vertex_groups.new(name='Bone.009')
_vg = ob_cube_005.vertex_groups.new(name='Bone.010')
_m = ob_cube_005.modifiers.new('Subdivision', 'SUBSURF')
_m.uv_smooth = 'PRESERVE_CORNERS'
_m.levels = 2
_m = ob_cube_005.modifiers.new('Armature', 'ARMATURE')
_m.object = ob_armature

# ---- collection membership
col_collection.objects.link(ob_cube)
col_collection.objects.link(ob_cube_001)
col_collection.objects.link(ob_cube_002)
col_collection.objects.link(ob_cube_003)
col_collection.objects.link(ob_cube_004)
col_collection.objects.link(ob_armature)
col_collection.objects.link(ob_cube_005)

# ---- scene / render settings (as saved in the file)
scene.frame_start = 1; scene.frame_end = 250; scene.frame_set(1)
scene.render.engine = 'BLENDER_EEVEE_NEXT'
scene.cycles.use_denoising = False
scene.cycles.samples = 128
scene.cycles.sampling_pattern = 'TABULATED_SOBOL'
scene.cycles.use_adaptive_sampling = False
scene.cycles.use_light_tree = False
scene.view_settings.view_transform = 'Filmic'
bpy.context.view_layer.update()

# ---- added for rendering (the .blend has no active camera and no usable light): camera, sun
cam_auto = bpy.data.cameras.new('AutoCamera')
cam_auto.lens = 50.0
cam_auto.sensor_width = 36.0
cam_auto.clip_end = 1000.0
ob_auto_camera = bpy.data.objects.new('AutoCamera', cam_auto)
scene.collection.objects.link(ob_auto_camera)
ob_auto_camera.location = (14.1856, -17.0227, 11.5461)
ob_auto_camera.rotation_euler = (1.09748, -7.21219e-08, 0.694738)
scene.camera = ob_auto_camera
light_auto_sun = bpy.data.lights.new('AutoSun', 'SUN')
light_auto_sun.energy = 3.0
light_auto_sun.angle = 0.0523599
ob_auto_sun = bpy.data.objects.new('AutoSun', light_auto_sun)
scene.collection.objects.link(ob_auto_sun)
ob_auto_sun.rotation_euler = (0.872665, 0.174533, 0.523599)
bpy.context.view_layer.update()
